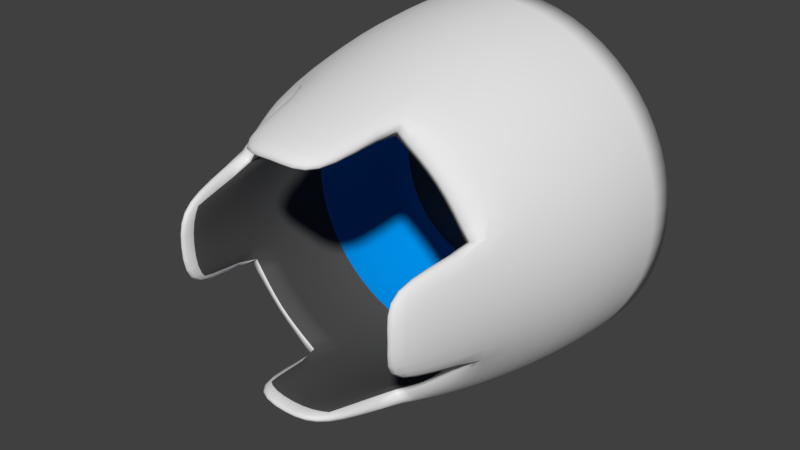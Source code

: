 # Source: Booster.Small.blend  (saved by Blender 2.78.0; exported with 4.5.12 LTS)
import bpy
from mathutils import Matrix  # noqa: F401  (used for matrix-valued properties, if any)

bpy.ops.wm.read_factory_settings(use_empty=True)
scene = bpy.context.scene
scene.name = 'Scene'

# ---- collections
col_collection_1 = bpy.data.collections.new('Collection 1'); scene.collection.children.link(col_collection_1)

# ---- materials (node trees are filled in below, after node groups)
mat_white = bpy.data.materials.new('White')
mat_white.alpha_threshold = 0.0
mat_white.use_transparent_shadow = False
mat_white.roughness = 0.5
mat_black = bpy.data.materials.new('Black')
mat_black.alpha_threshold = 0.0
mat_black.use_transparent_shadow = False
mat_black.diffuse_color = (0.08446, 0.08446, 0.08446, 1.0)
mat_black.roughness = 0.5
mat_neonglow = bpy.data.materials.new('NeonGlow')
mat_neonglow.alpha_threshold = 0.0
mat_neonglow.use_transparent_shadow = False
mat_neonglow.diffuse_color = (0.0, 0.278, 0.8, 1.0)
mat_neonglow.roughness = 0.5

# ---- material node trees

# ---- world
world_world = bpy.data.worlds.new('World'); scene.world = world_world
world_world.color = (0.05088, 0.05088, 0.05088)
world_world.use_sun_shadow = False
world_world.sun_shadow_jitter_overblur = 0.0
world_world.cycles.sampling_method = 'MANUAL'

# ---- meshes
me_circle_002 = bpy.data.meshes.new('Circle.002')
me_circle_002.from_pydata([(0.0, 1.0, 0.0), (-0.3827, 0.9239, 0.0), (-0.7071, 0.7071, 0.0), (-0.9239, 0.3827, 0.0), (-1.0, -4.371e-08, 0.0), (-0.9239, -0.3827, 0.0), (-0.7071, -0.7071, 0.0), (-0.3827, -0.9239, 0.0), (-1.51e-07, -1.0, 0.0), (0.3827, -0.9239, 0.0), (0.7071, -0.7071, 0.0), (0.9239, -0.3827, 0.0), (1.0, 1.192e-08, 0.0), (0.9239, 0.3827, 0.0), (0.7071, 0.7071, 0.0), (0.3827, 0.9239, 0.0), (3.56e-08, 0.9732, 0.5), (-0.3724, 0.8991, 0.5), (-0.6881, 0.6881, 0.5), (-0.8991, 0.3724, 0.5), (-0.9732, -9.145e-08, 0.5), (-0.8991, -0.3724, 0.5), (-0.6881, -0.6881, 0.5), (-0.3724, -0.8991, 0.5), (-1.113e-07, -0.9732, 0.5), (0.3724, -0.8991, 0.5), (0.6881, -0.6881, 0.5), (0.8991, -0.3724, 0.5), (0.9732, -3.731e-08, 0.5), (0.8991, 0.3724, 0.5), (0.6881, 0.6881, 0.5), (0.3724, 0.8991, 0.5), (4.976e-08, 0.81, 1.2), (0.6483, -0.2685, 1.2), (-0.6483, -0.2685, 1.2), (-0.7484, 0.31, 1.2), (-0.81, -1.256e-07, 1.2), (0.4962, -0.4962, 1.2), (-0.5728, -0.5728, 1.2), (0.2685, -0.6483, 1.2), (-7.255e-08, -0.81, 1.2), (0.31, -0.7484, 1.2), (0.5728, -0.5728, 1.2), (0.7484, -0.31, 1.2), (0.81, -8.054e-08, 1.2), (-6.385e-08, -0.7017, 1.2), (-0.4962, -0.4962, 1.2), (-0.7017, -1.245e-07, 1.2), (-5.853e-08, -0.6837, 1.7), (0.2616, -0.6317, 1.7), (0.2267, -0.5472, 1.7), (4.471e-08, 0.6837, 1.7), (3.825e-08, 0.5923, 1.7), (-0.6317, 0.2616, 1.7), (-0.5923, -1.219e-07, 1.7), (-0.6837, -1.228e-07, 1.7), (0.2685, 0.6483, 1.2), (0.4962, 0.4962, 1.2), (0.6483, 0.2685, 1.2), (-0.2685, -0.6483, 1.2), (-0.31, 0.7484, 1.2), (-0.5728, 0.5728, 1.2), (-0.4962, 0.4962, 1.2), (-0.7484, -0.31, 1.2), (-0.6483, 0.2685, 1.2), (-0.31, -0.7484, 1.2), (-0.2685, 0.6483, 1.2), (4.211e-08, 0.7017, 1.2), (0.7017, -8.546e-08, 1.2), (0.7484, 0.31, 1.2), (0.5728, 0.5728, 1.2), (0.31, 0.7484, 1.2), (-0.2616, -0.6317, 1.7), (-0.2267, -0.5472, 1.7), (-0.5472, 0.2267, 1.7), (0.2616, 0.6317, 1.7), (0.2267, 0.5472, 1.7), (-0.5472, -0.2267, 1.7), (-0.6317, -0.2616, 1.7), (-0.2267, 0.5472, 1.7), (-0.2616, 0.6317, 1.7), (0.6317, -0.2616, 1.7), (0.6837, -8.48e-08, 1.7), (-5.118e-08, -0.5923, 1.7), (0.5472, -0.2267, 1.7), (0.5472, 0.2267, 1.7), (0.6317, 0.2616, 1.7), (0.5923, -8.895e-08, 1.7), (0.7894, -0.327, 0.5734), (-0.7894, -0.327, 0.5734), (0.6042, -0.6042, 0.5734), (0.327, -0.7894, 0.5734), (-7.775e-08, -0.8545, 0.5734), (-0.6042, -0.6042, 0.5734), (-0.8545, -6.119e-08, 0.5734), (0.327, 0.7894, 0.5734), (0.6042, 0.6042, 0.5734), (0.7894, 0.327, 0.5734), (-0.327, -0.7894, 0.5734), (-0.6042, 0.6042, 0.5734), (-0.7894, 0.327, 0.5734), (-0.327, 0.7894, 0.5734), (5.127e-08, 0.8545, 0.5734), (0.8545, -1.365e-08, 0.5734), (0.5351, -0.2216, 0.1), (-0.5351, -0.2216, 0.1), (0.4095, -0.4095, 0.1), (0.2216, -0.5351, 0.1), (-5.402e-08, -0.5791, 0.1), (-0.4095, -0.4095, 0.1), (-0.5791, -1.903e-08, 0.1), (0.2216, 0.5351, 0.1), (0.4095, 0.4095, 0.1), (0.5351, 0.2216, 0.1), (-0.2216, -0.5351, 0.1), (-0.4095, 0.4095, 0.1), (-0.5351, 0.2216, 0.1), (-0.2216, 0.5351, 0.1), (3.343e-08, 0.5791, 0.1), (0.5791, 1.32e-08, 0.1)], [], [(7, 23, 22, 6), (2, 18, 17, 1), (15, 31, 30, 14), (8, 24, 23, 7), (9, 25, 24, 8), (1, 17, 16, 0), (10, 26, 25, 9), (3, 19, 18, 2), (11, 27, 26, 10), (4, 20, 19, 3), (12, 28, 27, 11), (5, 21, 20, 4), (13, 29, 28, 12), (6, 22, 21, 5), (14, 30, 29, 13), (30, 70, 69, 29), (23, 65, 38, 22), (31, 71, 70, 30), (24, 40, 65, 23), (17, 60, 32, 16), (16, 32, 71, 31), (25, 41, 40, 24), (18, 61, 60, 17), (26, 42, 41, 25), (19, 35, 61, 18), (27, 43, 42, 26), (20, 36, 35, 19), (28, 44, 43, 27), (21, 63, 36, 20), (29, 69, 44, 28), (22, 38, 63, 21), (63, 78, 55, 36), (45, 83, 50, 39), (43, 33, 37, 42), (65, 59, 46, 38), (70, 57, 58, 69), (32, 51, 75, 71), (47, 54, 77, 34), (41, 49, 48, 40), (49, 50, 83, 48), (36, 55, 53, 35), (42, 37, 39, 41), (86, 85, 87, 82), (48, 83, 73, 72), (78, 77, 54, 55), (80, 79, 52, 51), (71, 75, 76, 56), (55, 54, 74, 53), (34, 77, 78, 63), (69, 86, 82, 44), (43, 81, 84, 33), (33, 84, 87, 68), (61, 62, 66, 60), (82, 87, 84, 81), (68, 87, 85, 58), (64, 74, 54, 47), (44, 82, 81, 43), (38, 46, 34, 63), (59, 73, 83, 45), (51, 52, 76, 75), (71, 56, 57, 70), (35, 53, 74, 64), (35, 64, 62, 61), (66, 79, 80, 60), (40, 48, 72, 65), (67, 52, 79, 66), (65, 72, 73, 59), (56, 76, 52, 67), (39, 50, 49, 41), (58, 85, 86, 69), (60, 80, 51, 32), (37, 33, 88, 90), (66, 62, 99, 101), (47, 34, 89, 94), (46, 59, 98, 93), (34, 46, 93, 89), (58, 57, 96, 97), (62, 64, 100, 99), (45, 39, 91, 92), (59, 45, 92, 98), (64, 47, 94, 100), (57, 56, 95, 96), (39, 37, 90, 91), (68, 58, 97, 103), (33, 68, 103, 88), (67, 66, 101, 102), (56, 67, 102, 95), (91, 90, 106, 107), (98, 92, 108, 114), (92, 91, 107, 108), (103, 97, 113, 119), (102, 101, 117, 118), (100, 94, 110, 116), (95, 102, 118, 111), (94, 89, 105, 110), (101, 99, 115, 117), (89, 93, 109, 105), (99, 100, 116, 115), (93, 98, 114, 109), (88, 103, 119, 104), (96, 95, 111, 112), (90, 88, 104, 106), (97, 96, 112, 113), (117, 115, 116, 110, 105, 109, 114, 108, 107, 106, 104, 119, 113, 112, 111, 118), (1, 0, 15, 14, 13, 12, 11, 10, 9, 8, 7, 6, 5, 4, 3, 2), (0, 16, 31, 15)])
me_circle_002.polygons.foreach_set('use_smooth', [1, 1, 1, 1, 1, 1, 1, 1, 1, 1, 1, 1, 1, 1, 1, 1, 1, 1, 1, 1, 1, 1, 1, 1, 1, 1, 1, 1, 1, 1, 1, 1, 1, 1, 1, 1, 1, 1, 1, 1, 1, 1, 1, 1, 1, 1, 1, 1, 1, 1, 1, 1, 1, 1, 1, 1, 1, 1, 1, 1, 1, 1, 1, 1, 1, 1, 1, 1, 1, 1, 1, 1, 1, 1, 1, 1, 1, 1, 1, 1, 1, 1, 1, 1, 1, 1, 1, 1, 1, 1, 1, 1, 1, 1, 1, 1, 1, 1, 1, 1, 1, 1, 1, 0, 0, 1])
me_circle_002.polygons.foreach_set('material_index', [0, 0, 0, 0, 0, 0, 0, 0, 0, 0, 0, 0, 0, 0, 0, 0, 0, 0, 0, 0, 0, 0, 0, 0, 0, 0, 0, 0, 0, 0, 0, 0, 1, 0, 0, 0, 0, 1, 0, 0, 0, 0, 0, 0, 0, 0, 0, 0, 0, 0, 0, 1, 0, 0, 1, 1, 0, 0, 1, 0, 0, 0, 0, 0, 0, 1, 0, 1, 0, 0, 0, 1, 1, 1, 1, 1, 1, 1, 1, 1, 1, 1, 1, 1, 1, 1, 1, 2, 2, 2, 2, 2, 2, 2, 2, 2, 2, 2, 2, 2, 2, 2, 2, 1, 0, 0])
_k = {(0, 1): 1.0, (1, 2): 1.0, (2, 3): 1.0, (3, 4): 1.0, (4, 5): 1.0, (5, 6): 1.0, (6, 7): 1.0, (7, 8): 1.0, (8, 9): 1.0, (9, 10): 1.0, (10, 11): 1.0, (11, 12): 1.0, (12, 13): 1.0, (13, 14): 1.0, (14, 15): 1.0, (0, 15): 1.0, (39, 41): 1.0, (60, 66): 1.0, (34, 63): 1.0, (56, 71): 1.0, (35, 64): 1.0, (66, 67): 1.0, (34, 47): 1.0, (34, 46): 1.0, (59, 65): 1.0, (33, 43): 1.0, (46, 59): 1.0, (56, 57): 1.0, (58, 69): 1.0, (57, 58): 1.0, (45, 59): 1.0, (58, 68): 1.0, (56, 67): 1.0, (62, 66): 1.0, (62, 64): 1.0, (33, 68): 1.0, (33, 37): 1.0, (37, 39): 1.0, (39, 45): 1.0, (47, 64): 1.0, (117, 118): 1.0, (105, 110): 1.0, (105, 109): 1.0, (109, 114): 1.0, (111, 112): 1.0, (112, 113): 1.0, (108, 114): 1.0, (113, 119): 1.0, (111, 118): 1.0, (115, 117): 1.0, (115, 116): 1.0, (104, 119): 1.0, (104, 106): 1.0, (106, 107): 1.0, (107, 108): 1.0, (110, 116): 1.0}
me_circle_002.attributes.new('crease_edge', 'FLOAT', 'EDGE').data.foreach_set('value', [_k.get((min(e.vertices), max(e.vertices)), 0.0) for e in me_circle_002.edges])
me_circle_002.materials.append(mat_white)
me_circle_002.materials.append(mat_black)
me_circle_002.materials.append(mat_neonglow)
me_circle_002.use_remesh_preserve_volume = False
me_circle_002.use_remesh_preserve_attributes = False
me_circle_002.use_mirror_vertex_groups = False
me_circle_002.update()

# ---- objects
ob_circle = bpy.data.objects.new('Circle', me_circle_002)

# ---- transforms, parenting, visibility, modifiers, constraints
ob_circle.location = (0.0, 0.0, 0.0)
ob_circle.rotation_euler = (1.571, 2.22e-16, 2.22e-16)
ob_circle.lineart.crease_threshold = 0.0
_m = ob_circle.modifiers.new('Subsurf', 'SUBSURF')
_m.uv_smooth = 'PRESERVE_CORNERS'
_m.quality = 2
_m.levels = 0
_m.show_only_control_edges = False

# ---- collection membership
col_collection_1.objects.link(ob_circle)

# ---- scene / render settings (as saved in the file)
scene.frame_start = 1; scene.frame_end = 250; scene.frame_set(1)
scene.render.engine = 'BLENDER_EEVEE_NEXT'
scene.render.resolution_percentage = 50
scene.render.dither_intensity = 0.0
scene.cycles.use_denoising = False
scene.cycles.samples = 128
scene.cycles.sampling_pattern = 'TABULATED_SOBOL'
scene.cycles.light_sampling_threshold = 0.0
scene.cycles.use_adaptive_sampling = False
scene.cycles.use_light_tree = False
scene.cycles.blur_glossy = 0.0
scene.cycles.sample_clamp_indirect = 0.0
scene.view_settings.view_transform = 'Standard'
bpy.context.view_layer.update()

# ---- added for rendering (the .blend has no active camera and no usable light): camera, sun
cam_auto = bpy.data.cameras.new('AutoCamera')
cam_auto.lens = 50.0
cam_auto.sensor_width = 36.0
cam_auto.clip_end = 1000.0
ob_auto_camera = bpy.data.objects.new('AutoCamera', cam_auto)
scene.collection.objects.link(ob_auto_camera)
ob_auto_camera.location = (3.05324, -4.51389, 2.44259)
ob_auto_camera.rotation_euler = (1.09748, -7.21219e-08, 0.694738)
scene.camera = ob_auto_camera
light_auto_sun = bpy.data.lights.new('AutoSun', 'SUN')
light_auto_sun.energy = 3.0
light_auto_sun.angle = 0.0523599
ob_auto_sun = bpy.data.objects.new('AutoSun', light_auto_sun)
scene.collection.objects.link(ob_auto_sun)
ob_auto_sun.rotation_euler = (0.872665, 0.174533, 0.523599)
bpy.context.view_layer.update()
